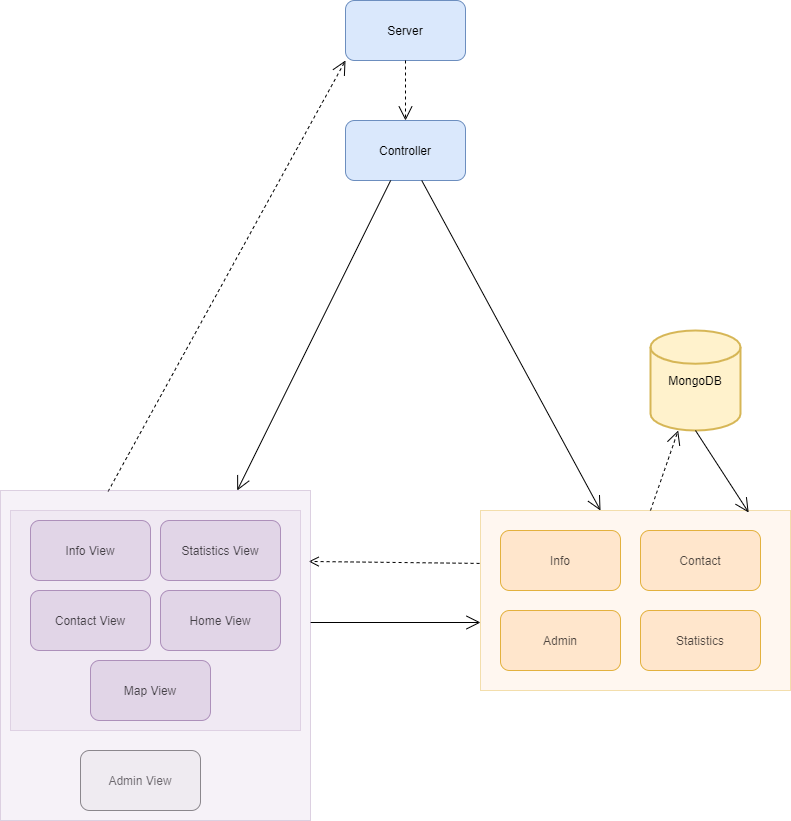

The diagram above was exported from draw.io. Its source (the exported page's mxGraphModel, read from the mxfile embedded in the PNG):
<mxGraphModel dx="868" dy="482" grid="1" gridSize="10" guides="1" tooltips="1" connect="1" arrows="1" fold="1" page="1" pageScale="1" pageWidth="850" pageHeight="1100" math="0" shadow="0">
  <root>
    <mxCell id="0" />
    <mxCell id="1" parent="0" />
    <mxCell id="DAk573eUZhHe-hvVBMYX-1" value="Controller" style="rounded=1;whiteSpace=wrap;html=1;fillColor=#dae8fc;strokeColor=#6c8ebf;" vertex="1" parent="1">
      <mxGeometry x="365" y="160" width="120" height="60" as="geometry" />
    </mxCell>
    <mxCell id="DAk573eUZhHe-hvVBMYX-7" value="return" style="html=1;verticalAlign=bottom;endArrow=open;dashed=1;endSize=8;noLabel=1;fontColor=none;exitX=-0.003;exitY=0.294;exitDx=0;exitDy=0;exitPerimeter=0;entryX=0.994;entryY=0.215;entryDx=0;entryDy=0;entryPerimeter=0;" edge="1" parent="1" source="DAk573eUZhHe-hvVBMYX-17" target="DAk573eUZhHe-hvVBMYX-43">
      <mxGeometry relative="1" as="geometry">
        <mxPoint x="490" y="599.5" as="sourcePoint" />
        <mxPoint x="609.0699999999999" y="771.1199999999999" as="targetPoint" />
      </mxGeometry>
    </mxCell>
    <mxCell id="DAk573eUZhHe-hvVBMYX-9" value="Use" style="endArrow=open;endSize=12;dashed=1;html=1;fontColor=none;exitX=0.347;exitY=0.003;exitDx=0;exitDy=0;noLabel=1;exitPerimeter=0;entryX=0;entryY=1;entryDx=0;entryDy=0;" edge="1" parent="1" source="DAk573eUZhHe-hvVBMYX-43" target="DAk573eUZhHe-hvVBMYX-38">
      <mxGeometry width="160" relative="1" as="geometry">
        <mxPoint x="402.9200000000001" y="708.0799999999999" as="sourcePoint" />
        <mxPoint x="370" y="90" as="targetPoint" />
      </mxGeometry>
    </mxCell>
    <mxCell id="DAk573eUZhHe-hvVBMYX-10" value="" style="endArrow=open;endFill=1;endSize=12;html=1;fontColor=none;" edge="1" parent="1" source="DAk573eUZhHe-hvVBMYX-1" target="DAk573eUZhHe-hvVBMYX-43">
      <mxGeometry width="160" relative="1" as="geometry">
        <mxPoint x="340" y="250" as="sourcePoint" />
        <mxPoint x="455" y="710" as="targetPoint" />
      </mxGeometry>
    </mxCell>
    <mxCell id="DAk573eUZhHe-hvVBMYX-11" value="" style="endArrow=open;endFill=1;endSize=12;html=1;fontColor=none;" edge="1" parent="1" source="DAk573eUZhHe-hvVBMYX-1">
      <mxGeometry width="160" relative="1" as="geometry">
        <mxPoint x="340" y="250" as="sourcePoint" />
        <mxPoint x="620" y="550" as="targetPoint" />
        <Array as="points" />
      </mxGeometry>
    </mxCell>
    <mxCell id="DAk573eUZhHe-hvVBMYX-12" value="MongoDB" style="strokeWidth=2;html=1;shape=mxgraph.flowchart.database;whiteSpace=wrap;fillColor=#fff2cc;strokeColor=#d6b656;" vertex="1" parent="1">
      <mxGeometry x="670" y="370" width="90" height="100" as="geometry" />
    </mxCell>
    <mxCell id="DAk573eUZhHe-hvVBMYX-13" value="Admin" style="rounded=1;whiteSpace=wrap;html=1;fillColor=#ffe6cc;strokeColor=#d79b00;" vertex="1" parent="1">
      <mxGeometry x="520" y="650" width="120" height="60" as="geometry" />
    </mxCell>
    <mxCell id="DAk573eUZhHe-hvVBMYX-14" value="Info" style="rounded=1;whiteSpace=wrap;html=1;fillColor=#ffe6cc;strokeColor=#d79b00;" vertex="1" parent="1">
      <mxGeometry x="520" y="570" width="120" height="60" as="geometry" />
    </mxCell>
    <mxCell id="DAk573eUZhHe-hvVBMYX-15" value="Statistics" style="rounded=1;whiteSpace=wrap;html=1;fillColor=#ffe6cc;strokeColor=#d79b00;" vertex="1" parent="1">
      <mxGeometry x="660" y="650" width="120" height="60" as="geometry" />
    </mxCell>
    <mxCell id="DAk573eUZhHe-hvVBMYX-16" value="Contact" style="rounded=1;whiteSpace=wrap;html=1;fillColor=#ffe6cc;strokeColor=#d79b00;" vertex="1" parent="1">
      <mxGeometry x="660" y="570" width="120" height="60" as="geometry" />
    </mxCell>
    <mxCell id="DAk573eUZhHe-hvVBMYX-17" value="" style="rounded=0;whiteSpace=wrap;html=1;fillColor=#ffe6cc;strokeColor=#d79b00;opacity=30;imageAspect=1;" vertex="1" parent="1">
      <mxGeometry x="500" y="550" width="310" height="180" as="geometry" />
    </mxCell>
    <mxCell id="DAk573eUZhHe-hvVBMYX-20" value="Use" style="endArrow=open;endSize=12;dashed=1;html=1;fontColor=none;noLabel=1;" edge="1" parent="1" target="DAk573eUZhHe-hvVBMYX-12">
      <mxGeometry width="160" relative="1" as="geometry">
        <mxPoint x="670" y="550" as="sourcePoint" />
        <mxPoint x="640" y="450" as="targetPoint" />
      </mxGeometry>
    </mxCell>
    <mxCell id="DAk573eUZhHe-hvVBMYX-21" value="" style="endArrow=open;endFill=1;endSize=12;html=1;fontColor=none;exitX=0.5;exitY=1;exitDx=0;exitDy=0;exitPerimeter=0;entryX=0.865;entryY=0.011;entryDx=0;entryDy=0;entryPerimeter=0;" edge="1" parent="1" source="DAk573eUZhHe-hvVBMYX-12" target="DAk573eUZhHe-hvVBMYX-17">
      <mxGeometry width="160" relative="1" as="geometry">
        <mxPoint x="380" y="450" as="sourcePoint" />
        <mxPoint x="540" y="450" as="targetPoint" />
      </mxGeometry>
    </mxCell>
    <mxCell id="DAk573eUZhHe-hvVBMYX-23" value="" style="rounded=0;whiteSpace=wrap;html=1;fillColor=#e1d5e7;strokeColor=#9673a6;opacity=30;" vertex="1" parent="1">
      <mxGeometry x="30" y="550" width="290" height="220" as="geometry" />
    </mxCell>
    <mxCell id="DAk573eUZhHe-hvVBMYX-29" value="" style="endArrow=open;endFill=1;endSize=12;html=1;fontColor=none;exitX=1;exitY=0.4;exitDx=0;exitDy=0;exitPerimeter=0;" edge="1" parent="1" source="DAk573eUZhHe-hvVBMYX-43">
      <mxGeometry width="160" relative="1" as="geometry">
        <mxPoint x="347" y="662" as="sourcePoint" />
        <mxPoint x="500" y="662" as="targetPoint" />
      </mxGeometry>
    </mxCell>
    <mxCell id="DAk573eUZhHe-hvVBMYX-30" value="Info View" style="rounded=1;whiteSpace=wrap;html=1;fillColor=#e1d5e7;strokeColor=#9673a6;" vertex="1" parent="1">
      <mxGeometry x="50" y="560" width="120" height="60" as="geometry" />
    </mxCell>
    <mxCell id="DAk573eUZhHe-hvVBMYX-31" value="Statistics View" style="rounded=1;whiteSpace=wrap;html=1;fillColor=#e1d5e7;strokeColor=#9673a6;" vertex="1" parent="1">
      <mxGeometry x="180" y="560" width="120" height="60" as="geometry" />
    </mxCell>
    <mxCell id="DAk573eUZhHe-hvVBMYX-32" value="Contact View" style="rounded=1;whiteSpace=wrap;html=1;fillColor=#e1d5e7;strokeColor=#9673a6;" vertex="1" parent="1">
      <mxGeometry x="50" y="630" width="120" height="60" as="geometry" />
    </mxCell>
    <mxCell id="DAk573eUZhHe-hvVBMYX-33" value="Home View" style="rounded=1;whiteSpace=wrap;html=1;fillColor=#e1d5e7;strokeColor=#9673a6;" vertex="1" parent="1">
      <mxGeometry x="180" y="630" width="120" height="60" as="geometry" />
    </mxCell>
    <mxCell id="DAk573eUZhHe-hvVBMYX-35" value="Admin View" style="rounded=1;whiteSpace=wrap;html=1;fillColor=#f5f5f5;fontColor=#333333;strokeColor=#666666;" vertex="1" parent="1">
      <mxGeometry x="100" y="790" width="120" height="60" as="geometry" />
    </mxCell>
    <mxCell id="DAk573eUZhHe-hvVBMYX-38" value="Server" style="rounded=1;whiteSpace=wrap;html=1;fillColor=#dae8fc;strokeColor=#6c8ebf;" vertex="1" parent="1">
      <mxGeometry x="365" y="40" width="120" height="60" as="geometry" />
    </mxCell>
    <mxCell id="DAk573eUZhHe-hvVBMYX-39" value="Use" style="endArrow=open;endSize=12;dashed=1;html=1;fontColor=none;exitX=0.5;exitY=1;exitDx=0;exitDy=0;entryX=0.5;entryY=0;entryDx=0;entryDy=0;noLabel=1;" edge="1" parent="1" source="DAk573eUZhHe-hvVBMYX-38" target="DAk573eUZhHe-hvVBMYX-1">
      <mxGeometry width="160" relative="1" as="geometry">
        <mxPoint x="300" y="250" as="sourcePoint" />
        <mxPoint x="460" y="250" as="targetPoint" />
      </mxGeometry>
    </mxCell>
    <mxCell id="DAk573eUZhHe-hvVBMYX-42" value="Map View" style="rounded=1;whiteSpace=wrap;html=1;fillColor=#e1d5e7;strokeColor=#9673a6;" vertex="1" parent="1">
      <mxGeometry x="110" y="700" width="120" height="60" as="geometry" />
    </mxCell>
    <mxCell id="DAk573eUZhHe-hvVBMYX-43" value="" style="rounded=0;whiteSpace=wrap;html=1;fillColor=#e1d5e7;strokeColor=#9673a6;opacity=30;" vertex="1" parent="1">
      <mxGeometry x="20" y="530" width="310" height="330" as="geometry" />
    </mxCell>
  </root>
</mxGraphModel>